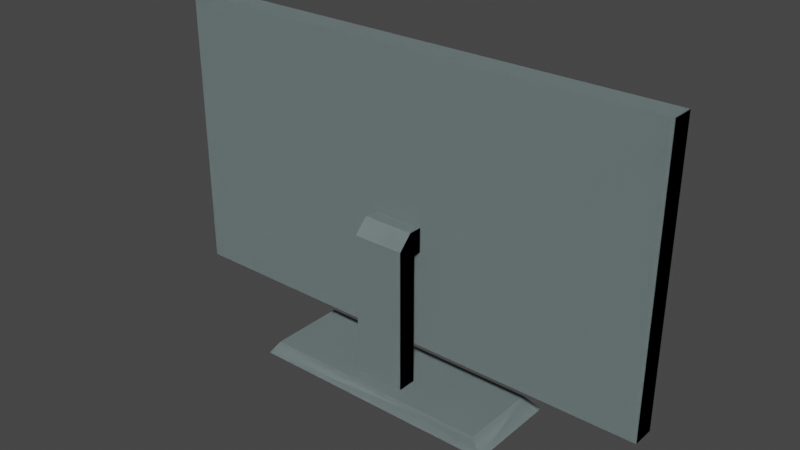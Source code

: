 # Source: tv.blend  (saved by Blender 3.4.6; exported with 4.5.12 LTS)
import bpy
from mathutils import Matrix  # noqa: F401  (used for matrix-valued properties, if any)

bpy.ops.wm.read_factory_settings(use_empty=True)
scene = bpy.context.scene
scene.name = 'Scene'

# ---- collections
col_collection = bpy.data.collections.new('Collection'); scene.collection.children.link(col_collection)

# ---- materials (node trees are filled in below, after node groups)
mat_metaldark = bpy.data.materials.new('metalDark')
mat_metaldark.use_transparent_shadow = False
mat_metaldark.diffuse_color = (0.3059, 0.3882, 0.3882, 1.0)
mat_metaldark.roughness = 1.0
mat_metal = bpy.data.materials.new('metal')
mat_metal.use_transparent_shadow = False
mat_metal.diffuse_color = (0.7406, 0.8229, 0.8396, 1.0)
mat_metal.roughness = 1.0

# ---- material node trees
mat_metaldark.use_nodes = True; mat_metaldark.node_tree.nodes.clear()
_N = mat_metaldark.node_tree.nodes; _L = mat_metaldark.node_tree.links
n0 = _N.new('ShaderNodeBsdfPrincipled'); n0.name = 'Principled BSDF'; n0.location = (0, 300)
n0.distribution = 'GGX'
n0.subsurface_method = 'RANDOM_WALK_SKIN'
n0.inputs[0].default_value = (0.3059, 0.3882, 0.3882, 1.0)
n0.inputs[2].default_value = 1.0
n0.inputs[3].default_value = 1.45
n0.inputs[13].default_value = 0.33
n0.inputs[27].default_value = (0.0, 0.0, 0.0, 1.0)
n0.inputs[28].default_value = 1.0
n1 = _N.new('ShaderNodeOutputMaterial'); n1.name = 'Material Output'; n1.location = (280, 300)
_L.new(n0.outputs[0], n1.inputs[0])
n1.is_active_output = True
mat_metal.use_nodes = True; mat_metal.node_tree.nodes.clear()
_N = mat_metal.node_tree.nodes; _L = mat_metal.node_tree.links
n0 = _N.new('ShaderNodeBsdfPrincipled'); n0.name = 'Principled BSDF'; n0.location = (0, 300)
n0.distribution = 'GGX'
n0.subsurface_method = 'RANDOM_WALK_SKIN'
n0.inputs[0].default_value = (0.7406, 0.8229, 0.8396, 1.0)
n0.inputs[2].default_value = 1.0
n0.inputs[3].default_value = 1.45
n0.inputs[13].default_value = 0.33
n0.inputs[27].default_value = (0.0, 0.0, 0.0, 1.0)
n0.inputs[28].default_value = 1.0
n1 = _N.new('ShaderNodeOutputMaterial'); n1.name = 'Material Output'; n1.location = (280, 300)
_L.new(n0.outputs[0], n1.inputs[0])
n1.is_active_output = True

# ---- world
world_world = bpy.data.worlds.new('World'); scene.world = world_world
world_world.use_nodes = True; world_world.node_tree.nodes.clear()
_N = world_world.node_tree.nodes; _L = world_world.node_tree.links
n0 = _N.new('ShaderNodeOutputWorld'); n0.name = 'World Output'; n0.location = (300, 300)
n1 = _N.new('ShaderNodeBackground'); n1.name = 'Background'; n1.location = (10, 300)
n1.inputs[0].default_value = (0.05088, 0.05088, 0.05088, 1.0)
_L.new(n1.outputs[0], n0.inputs[0])
n0.is_active_output = True
world_world.color = (0.05088, 0.05088, 0.05088)
world_world.use_sun_shadow = False
world_world.sun_shadow_jitter_overblur = 0.0

# ---- meshes
me_televisionmodern = bpy.data.meshes.new('televisionModern')
me_televisionmodern.from_pydata([(0.03478, 0.2368, 0.004041), (0.03478, 0.2368, 0.02277), (-0.03478, 0.2368, 0.004041), (-0.03478, 0.2368, 0.02277), (0.3424, 0.4548, -0.02675), (0.3424, 0.06955, -0.02675), (0.3424, 0.4548, 0.004041), (0.3424, 0.06955, 0.004041), (-0.1766, 0.0, -0.0642), (0.1766, 0.0, -0.0642), (-0.1605, 0.0214, -0.04815), (0.1605, 0.0214, -0.04815), (0.1766, 0.0, 0.0642), (0.1605, 0.0214, 0.05885), (0.334, 0.07792, -0.02675), (0.334, 0.07792, -0.0214), (-0.334, 0.07792, -0.02675), (-0.334, 0.07792, -0.0214), (-0.1766, 0.0, 0.0642), (-0.3424, 0.06955, -0.02675), (-0.3424, 0.4548, -0.02675), (-0.334, 0.4464, -0.02675), (0.334, 0.4464, -0.02675), (-0.3424, 0.06955, 0.004041), (0.03478, 0.2033, 0.004041), (-0.03478, 0.2033, 0.004041), (-0.3424, 0.4548, 0.004041), (0.334, 0.4464, -0.0214), (0.03478, 0.0214, 0.04149), (-0.03478, 0.0214, 0.04149), (0.03478, 0.2181, 0.04149), (-0.03478, 0.2181, 0.04149), (0.03478, 0.0214, 0.01474), (-0.03478, 0.0214, 0.01474), (-0.1605, 0.0214, 0.05885), (0.03478, 0.2033, 0.01474), (-0.03478, 0.2033, 0.01474), (-0.334, 0.4464, -0.0214)], [], [(1, 0, 2), (2, 3, 1), (5, 4, 6), (6, 7, 5), (9, 8, 10), (10, 11, 9), (12, 9, 11), (11, 13, 12), (15, 14, 16), (16, 17, 15), (9, 12, 18), (18, 8, 9), (16, 5, 19), (19, 20, 16), (20, 21, 16), (20, 22, 21), (5, 16, 14), (14, 4, 5), (14, 22, 4), (22, 20, 4), (24, 23, 7), (7, 6, 24), (6, 0, 24), (6, 2, 0), (23, 24, 25), (25, 26, 23), (25, 2, 26), (2, 6, 26), (20, 19, 23), (23, 26, 20), (22, 14, 15), (15, 27, 22), (29, 28, 30), (30, 31, 29), (32, 13, 11), (11, 10, 32), (10, 33, 32), (10, 29, 33), (13, 32, 28), (28, 34, 13), (28, 29, 34), (29, 10, 34), (24, 35, 36), (36, 25, 24), (10, 8, 18), (18, 34, 10), (5, 7, 23), (23, 19, 5), (24, 0, 1), (1, 35, 24), (1, 32, 35), (1, 28, 32), (1, 30, 28), (22, 27, 37), (37, 21, 22), (18, 12, 13), (13, 34, 18), (6, 4, 20), (20, 26, 6), (16, 21, 37), (37, 17, 16), (32, 33, 36), (36, 35, 32), (36, 33, 29), (29, 3, 36), (29, 31, 3), (36, 3, 2), (2, 25, 36), (31, 30, 1), (1, 3, 31), (15, 17, 37), (37, 27, 15), (1, 0, 2), (2, 3, 1), (5, 4, 6), (6, 7, 5), (9, 8, 10), (10, 11, 9), (12, 9, 11), (11, 13, 12), (15, 14, 16), (16, 17, 15), (9, 12, 18), (18, 8, 9), (16, 5, 19), (19, 20, 16), (20, 21, 16), (20, 22, 21), (5, 16, 14), (14, 4, 5), (14, 22, 4), (22, 20, 4), (24, 23, 7), (7, 6, 24), (6, 0, 24), (6, 2, 0), (23, 24, 25), (25, 26, 23), (25, 2, 26), (2, 6, 26), (20, 19, 23), (23, 26, 20), (22, 14, 15), (15, 27, 22), (29, 28, 30), (30, 31, 29), (32, 13, 11), (11, 10, 32), (10, 33, 32), (10, 29, 33), (13, 32, 28), (28, 34, 13), (28, 29, 34), (29, 10, 34), (24, 35, 36), (36, 25, 24), (10, 8, 18), (18, 34, 10), (5, 7, 23), (23, 19, 5), (24, 0, 1), (1, 35, 24), (1, 32, 35), (1, 28, 32), (1, 30, 28), (22, 27, 37), (37, 21, 22), (18, 12, 13), (13, 34, 18), (6, 4, 20), (20, 26, 6), (16, 21, 37), (37, 17, 16), (32, 33, 36), (36, 35, 32), (36, 33, 29), (29, 3, 36), (29, 31, 3), (36, 3, 2), (2, 25, 36), (31, 30, 1), (1, 3, 31)])
me_televisionmodern.polygons.foreach_set('material_index', [0, 0, 0, 0, 0, 0, 0, 0, 0, 0, 0, 0, 0, 0, 0, 0, 0, 0, 0, 0, 0, 0, 0, 0, 0, 0, 0, 0, 0, 0, 0, 0, 0, 0, 0, 0, 0, 0, 0, 0, 0, 0, 0, 0, 0, 0, 0, 0, 0, 0, 0, 0, 0, 0, 0, 0, 0, 0, 0, 0, 0, 0, 0, 0, 0, 0, 0, 0, 0, 0, 1, 1, 0, 0, 0, 0, 0, 0, 0, 0, 0, 0, 0, 0, 0, 0, 0, 0, 0, 0, 0, 0, 0, 0, 0, 0, 0, 0, 0, 0, 0, 0, 0, 0, 0, 0, 0, 0, 0, 0, 0, 0, 0, 0, 0, 0, 0, 0, 0, 0, 0, 0, 0, 0, 0, 0, 0, 0, 0, 0, 0, 0, 0, 0, 0, 0, 0, 0, 0, 0, 0, 0])
_uv = me_televisionmodern.uv_layers.new(name='UVMap')
_uv.uv.foreach_set('vector', [-1.369, 0.8963, -1.369, 0.1591, 1.369, 0.1591, 1.369, 0.1591, 1.369, 0.8963, -1.369, 0.8963, 1.053, 2.738, 1.053, 17.9, -0.1591, 17.9, -0.1591, 17.9, -0.1591, 2.738, 1.053, 2.738, -6.951, -1.517, 6.951, -1.517, 6.319, -0.4634, 6.319, -0.4634, -6.319, -0.4634, -6.951, -1.517, -2.528, -4.17, 2.528, -4.17, 1.896, -3.117, 1.896, -3.117, -2.317, -3.117, -2.528, -4.17, -13.15, -0.8425, -13.15, -1.053, 13.15, -1.053, 13.15, -1.053, 13.15, -0.8425, -13.15, -0.8425, 6.951, -2.528, 6.951, 2.528, -6.951, 2.528, -6.951, 2.528, -6.951, -2.528, 6.951, -2.528, 13.15, 3.068, -13.48, 2.738, 13.48, 2.738, 13.48, 2.738, 13.48, 17.9, 13.15, 3.068, 13.48, 17.9, 13.15, 17.57, 13.15, 3.068, 13.48, 17.9, -13.15, 17.57, 13.15, 17.57, -13.48, 2.738, 13.15, 3.068, -13.15, 3.068, -13.15, 3.068, -13.48, 17.9, -13.48, 2.738, -13.15, 3.068, -13.15, 17.57, -13.48, 17.9, -13.15, 17.57, 13.48, 17.9, -13.48, 17.9, 1.369, 8.004, -13.48, 2.738, 13.48, 2.738, 13.48, 2.738, 13.48, 17.9, 1.369, 8.004, 13.48, 17.9, 1.369, 9.323, 1.369, 8.004, 13.48, 17.9, -1.369, 9.323, 1.369, 9.323, -13.48, 2.738, 1.369, 8.004, -1.369, 8.004, -1.369, 8.004, -13.48, 17.9, -13.48, 2.738, -1.369, 8.004, -1.369, 9.323, -13.48, 17.9, -1.369, 9.323, 13.48, 17.9, -13.48, 17.9, -1.053, 17.9, -1.053, 2.738, 0.1591, 2.738, 0.1591, 2.738, 0.1591, 17.9, -1.053, 17.9, -1.053, 17.57, -1.053, 3.068, -0.8425, 3.068, -0.8425, 3.068, -0.8425, 17.57, -1.053, 17.57, -1.369, 0.8425, 1.369, 0.8425, 1.369, 8.586, 1.369, 8.586, -1.369, 8.586, -1.369, 0.8425, -1.369, 0.5804, -6.319, 2.317, -6.319, -1.896, -6.319, -1.896, 6.319, -1.896, -1.369, 0.5804, 6.319, -1.896, 1.369, 0.5804, -1.369, 0.5804, 6.319, -1.896, 1.369, 1.634, 1.369, 0.5804, -6.319, 2.317, -1.369, 0.5804, -1.369, 1.634, -1.369, 1.634, 6.319, 2.317, -6.319, 2.317, -1.369, 1.634, 1.369, 1.634, 6.319, 2.317, 1.369, 1.634, 6.319, -1.896, 6.319, 2.317, 1.369, 0.1591, 1.369, 0.5804, -1.369, 0.5804, -1.369, 0.5804, -1.369, 0.1591, 1.369, 0.1591, -1.896, -3.117, -2.528, -4.17, 2.528, -4.17, 2.528, -4.17, 2.317, -3.117, -1.896, -3.117, 13.48, -1.053, 13.48, 0.1591, -13.48, 0.1591, -13.48, 0.1591, -13.48, -1.053, 13.48, -1.053, -0.1591, 8.004, -0.1591, 9.323, -0.8963, 9.323, -0.8963, 9.323, -0.5804, 8.004, -0.1591, 8.004, -0.8963, 9.323, -0.5804, 0.8425, -0.5804, 8.004, -0.8963, 9.323, -1.634, 0.8425, -0.5804, 0.8425, -0.8963, 9.323, -1.634, 8.586, -1.634, 0.8425, 13.15, -1.053, 13.15, -0.8425, -13.15, -0.8425, -13.15, -0.8425, -13.15, -1.053, 13.15, -1.053, -6.951, -0.613, 6.951, -0.613, 6.319, 0.2554, 6.319, 0.2554, -6.319, 0.2554, -6.951, -0.613, -13.48, 0.1591, -13.48, -1.053, 13.48, -1.053, 13.48, -1.053, 13.48, 0.1591, -13.48, 0.1591, 1.053, 3.068, 1.053, 17.57, 0.8425, 17.57, 0.8425, 17.57, 0.8425, 3.068, 1.053, 3.068, -1.369, 0.8425, 1.369, 0.8425, 1.369, 8.004, 1.369, 8.004, -1.369, 8.004, -1.369, 0.8425, 0.5804, 8.004, 0.5804, 0.8425, 1.634, 0.8425, 1.634, 0.8425, 0.8963, 9.323, 0.5804, 8.004, 1.634, 0.8425, 1.634, 8.586, 0.8963, 9.323, 0.5804, 8.004, 0.8963, 9.323, 0.1591, 9.323, 0.1591, 9.323, 0.1591, 8.004, 0.5804, 8.004, -1.369, 4.916, 1.369, 4.916, 1.369, 5.958, 1.369, 5.958, -1.369, 5.958, -1.369, 4.916, -13.15, 3.068, 13.15, 3.068, 13.15, 17.57, 13.15, 17.57, -13.15, 17.57, -13.15, 3.068, -1.369, 0.8963, -1.369, 0.1591, 1.369, 0.1591, 1.369, 0.1591, 1.369, 0.8963, -1.369, 0.8963, 1.053, 2.738, 1.053, 17.9, -0.1591, 17.9, -0.1591, 17.9, -0.1591, 2.738, 1.053, 2.738, -6.951, -1.517, 6.951, -1.517, 6.319, -0.4634, 6.319, -0.4634, -6.319, -0.4634, -6.951, -1.517, -2.528, -4.17, 2.528, -4.17, 1.896, -3.117, 1.896, -3.117, -2.317, -3.117, -2.528, -4.17, -13.15, -0.8425, -13.15, -1.053, 13.15, -1.053, 13.15, -1.053, 13.15, -0.8425, -13.15, -0.8425, 6.951, -2.528, 6.951, 2.528, -6.951, 2.528, -6.951, 2.528, -6.951, -2.528, 6.951, -2.528, 13.15, 3.068, -13.48, 2.738, 13.48, 2.738, 13.48, 2.738, 13.48, 17.9, 13.15, 3.068, 13.48, 17.9, 13.15, 17.57, 13.15, 3.068, 13.48, 17.9, -13.15, 17.57, 13.15, 17.57, -13.48, 2.738, 13.15, 3.068, -13.15, 3.068, -13.15, 3.068, -13.48, 17.9, -13.48, 2.738, -13.15, 3.068, -13.15, 17.57, -13.48, 17.9, -13.15, 17.57, 13.48, 17.9, -13.48, 17.9, 1.369, 8.004, -13.48, 2.738, 13.48, 2.738, 13.48, 2.738, 13.48, 17.9, 1.369, 8.004, 13.48, 17.9, 1.369, 9.323, 1.369, 8.004, 13.48, 17.9, -1.369, 9.323, 1.369, 9.323, -13.48, 2.738, 1.369, 8.004, -1.369, 8.004, -1.369, 8.004, -13.48, 17.9, -13.48, 2.738, -1.369, 8.004, -1.369, 9.323, -13.48, 17.9, -1.369, 9.323, 13.48, 17.9, -13.48, 17.9, -1.053, 17.9, -1.053, 2.738, 0.1591, 2.738, 0.1591, 2.738, 0.1591, 17.9, -1.053, 17.9, -1.053, 17.57, -1.053, 3.068, -0.8425, 3.068, -0.8425, 3.068, -0.8425, 17.57, -1.053, 17.57, -1.369, 0.8425, 1.369, 0.8425, 1.369, 8.586, 1.369, 8.586, -1.369, 8.586, -1.369, 0.8425, -1.369, 0.5804, -6.319, 2.317, -6.319, -1.896, -6.319, -1.896, 6.319, -1.896, -1.369, 0.5804, 6.319, -1.896, 1.369, 0.5804, -1.369, 0.5804, 6.319, -1.896, 1.369, 1.634, 1.369, 0.5804, -6.319, 2.317, -1.369, 0.5804, -1.369, 1.634, -1.369, 1.634, 6.319, 2.317, -6.319, 2.317, -1.369, 1.634, 1.369, 1.634, 6.319, 2.317, 1.369, 1.634, 6.319, -1.896, 6.319, 2.317, 1.369, 0.1591, 1.369, 0.5804, -1.369, 0.5804, -1.369, 0.5804, -1.369, 0.1591, 1.369, 0.1591, -1.896, -3.117, -2.528, -4.17, 2.528, -4.17, 2.528, -4.17, 2.317, -3.117, -1.896, -3.117, 13.48, -1.053, 13.48, 0.1591, -13.48, 0.1591, -13.48, 0.1591, -13.48, -1.053, 13.48, -1.053, -0.1591, 8.004, -0.1591, 9.323, -0.8963, 9.323, -0.8963, 9.323, -0.5804, 8.004, -0.1591, 8.004, -0.8963, 9.323, -0.5804, 0.8425, -0.5804, 8.004, -0.8963, 9.323, -1.634, 0.8425, -0.5804, 0.8425, -0.8963, 9.323, -1.634, 8.586, -1.634, 0.8425, 13.15, -1.053, 13.15, -0.8425, -13.15, -0.8425, -13.15, -0.8425, -13.15, -1.053, 13.15, -1.053, -6.951, -0.613, 6.951, -0.613, 6.319, 0.2554, 6.319, 0.2554, -6.319, 0.2554, -6.951, -0.613, -13.48, 0.1591, -13.48, -1.053, 13.48, -1.053, 13.48, -1.053, 13.48, 0.1591, -13.48, 0.1591, 1.053, 3.068, 1.053, 17.57, 0.8425, 17.57, 0.8425, 17.57, 0.8425, 3.068, 1.053, 3.068, -1.369, 0.8425, 1.369, 0.8425, 1.369, 8.004, 1.369, 8.004, -1.369, 8.004, -1.369, 0.8425, 0.5804, 8.004, 0.5804, 0.8425, 1.634, 0.8425, 1.634, 0.8425, 0.8963, 9.323, 0.5804, 8.004, 1.634, 0.8425, 1.634, 8.586, 0.8963, 9.323, 0.5804, 8.004, 0.8963, 9.323, 0.1591, 9.323, 0.1591, 9.323, 0.1591, 8.004, 0.5804, 8.004, -1.369, 4.916, 1.369, 4.916, 1.369, 5.958, 1.369, 5.958, -1.369, 5.958, -1.369, 4.916])
me_televisionmodern.materials.append(mat_metaldark)
me_televisionmodern.materials.append(mat_metal)
me_televisionmodern.update()
me_televisionmodern.normals_split_custom_set([tuple(v) for v in zip(*[iter([0.0, 1.0, 0.0, 0.0, 1.0, 0.0, 0.0, 1.0, 0.0, 0.0, 1.0, 0.0, 0.0, 1.0, 0.0, 0.0, 1.0, 0.0, 1.0, 0.0, 0.0, 1.0, 0.0, 0.0, 1.0, 0.0, 0.0, 1.0, 0.0, 0.0, 1.0, 0.0, 0.0, 1.0, 0.0, 0.0, 0.0, 0.6, -0.8, 0.0, 0.6, -0.8, 0.0, 0.6, -0.8, 0.0, 0.6, -0.8, 0.0, 0.6, -0.8, 0.0, 0.6, -0.8, 0.8, 0.6, 0.0, 0.8, 0.6, 0.0, 0.8, 0.6, 0.0, 0.8, 0.6, 0.0, 0.8, 0.6, 0.0, 0.8, 0.6, 0.0, 0.0, 1.0, 0.0, 0.0, 1.0, 0.0, 0.0, 1.0, 0.0, 0.0, 1.0, 0.0, 0.0, 1.0, 0.0, 0.0, 1.0, 0.0, 0.0, -1.0, 0.0, 0.0, -1.0, 0.0, 0.0, -1.0, 0.0, 0.0, -1.0, 0.0, 0.0, -1.0, 0.0, 0.0, -1.0, 0.0, 0.0, 0.0, -1.0, 0.0, 0.0, -1.0, 0.0, 0.0, -1.0, -5.781e-07, 0.0, -1.0, -5.781e-07, 0.0, -1.0, -5.781e-07, 0.0, -1.0, 0.0, 0.0, -1.0, 0.0, 0.0, -1.0, 0.0, 0.0, -1.0, 0.0, 0.0, -1.0, 0.0, 0.0, -1.0, 0.0, 0.0, -1.0, 0.0, 0.0, -1.0, 0.0, 0.0, -1.0, 0.0, 0.0, -1.0, 5.781e-07, 0.0, -1.0, 5.781e-07, 0.0, -1.0, 5.781e-07, 0.0, -1.0, -2.077e-07, 0.0, -1.0, -2.077e-07, 0.0, -1.0, -2.077e-07, 0.0, -1.0, 0.0, 0.0, -1.0, 0.0, 0.0, -1.0, 0.0, 0.0, -1.0, 0.0, 0.0, 1.0, 0.0, 0.0, 1.0, 0.0, 0.0, 1.0, -1.965e-09, 0.0, 1.0, -1.965e-09, 0.0, 1.0, -1.965e-09, 0.0, 1.0, 1.412e-08, 0.0, 1.0, 1.412e-08, 0.0, 1.0, 1.412e-08, 0.0, 1.0, 0.0, 0.0, 1.0, 0.0, 0.0, 1.0, 0.0, 0.0, 1.0, 0.0, 0.0, 1.0, 0.0, 0.0, 1.0, 0.0, 0.0, 1.0, 1.965e-09, 0.0, 1.0, 1.965e-09, 0.0, 1.0, 1.965e-09, 0.0, 1.0, -1.13e-08, 0.0, 1.0, -1.13e-08, 0.0, 1.0, -1.13e-08, 0.0, 1.0, 0.0, 0.0, 1.0, 0.0, 0.0, 1.0, 0.0, 0.0, 1.0, -1.0, 0.0, 0.0, -1.0, 0.0, 0.0, -1.0, 0.0, 0.0, -1.0, 0.0, 0.0, -1.0, 0.0, 0.0, -1.0, 0.0, 0.0, -1.0, 0.0, 0.0, -1.0, 0.0, 0.0, -1.0, 0.0, 0.0, -1.0, 0.0, 0.0, -1.0, 0.0, 0.0, -1.0, 0.0, 0.0, 0.0, 0.0, 1.0, 0.0, 0.0, 1.0, 0.0, 0.0, 1.0, 0.0, 0.0, 1.0, 0.0, 0.0, 1.0, 0.0, 0.0, 1.0, 0.0, 1.0, 0.0, 0.0, 1.0, 0.0, 0.0, 1.0, 0.0, 0.0, 1.0, 0.0, 0.0, 1.0, 0.0, 0.0, 1.0, 0.0, 0.0, 1.0, 0.0, 0.0, 1.0, 0.0, 0.0, 1.0, 0.0, 0.0, 1.0, 0.0, 0.0, 1.0, 0.0, 0.0, 1.0, 0.0, 0.0, 1.0, 0.0, 0.0, 1.0, 0.0, 0.0, 1.0, 0.0, 0.0, 1.0, 1.671e-07, 0.0, 1.0, 1.671e-07, 0.0, 1.0, 1.671e-07, 0.0, 1.0, 0.0, 0.0, 1.0, 0.0, 0.0, 1.0, 0.0, 0.0, 1.0, 0.0, 0.0, 1.0, 0.0, 0.0, 1.0, 0.0, 0.0, -1.0, 0.0, 0.0, -1.0, 0.0, 0.0, -1.0, 0.0, 0.0, -1.0, 0.0, 0.0, -1.0, 0.0, 0.0, -1.0, 0.0, -0.8, 0.6, 0.0, -0.8, 0.6, 0.0, -0.8, 0.6, 0.0, -0.8, 0.6, 0.0, -0.8, 0.6, 0.0, -0.8, 0.6, 0.0, 0.0, -1.0, 0.0, 0.0, -1.0, 0.0, 0.0, -1.0, 0.0, 0.0, -1.0, 0.0, 0.0, -1.0, 0.0, 0.0, -1.0, 0.0, 1.0, 0.0, 0.0, 1.0, 0.0, 0.0, 1.0, 0.0, 0.0, 1.0, 1.624e-07, 0.0, 1.0, 1.624e-07, 0.0, 1.0, 1.624e-07, 0.0, 1.0, 0.0, 0.0, 1.0, 0.0, 0.0, 1.0, 0.0, 0.0, 1.0, -2.02e-08, 0.0, 1.0, -2.02e-08, 0.0, 1.0, -2.02e-08, 0.0, 1.0, 0.0, 0.0, 1.0, 0.0, 0.0, 1.0, 0.0, 0.0, 0.0, -1.0, 0.0, 0.0, -1.0, 0.0, 0.0, -1.0, 0.0, 0.0, -1.0, 0.0, 0.0, -1.0, 0.0, 0.0, -1.0, 0.0, 0.0, 0.2425, 0.9701, 0.0, 0.2425, 0.9701, 0.0, 0.2425, 0.9701, 0.0, 0.2425, 0.9701, 0.0, 0.2425, 0.9701, 0.0, 0.2425, 0.9701, 0.0, 1.0, 0.0, 0.0, 1.0, 0.0, 0.0, 1.0, 0.0, 0.0, 1.0, 0.0, 0.0, 1.0, 0.0, 0.0, 1.0, 0.0, 1.0, 0.0, 0.0, 1.0, 0.0, 0.0, 1.0, 0.0, 0.0, 1.0, 0.0, 0.0, 1.0, 0.0, 0.0, 1.0, 0.0, 0.0, 0.0, 0.0, -1.0, 0.0, 0.0, -1.0, 0.0, 0.0, -1.0, 0.0, 0.0, -1.0, 0.0, 0.0, -1.0, 0.0, 0.0, -1.0, -1.0, 0.0, 0.0, -1.0, 0.0, 0.0, -1.0, 0.0, 0.0, -1.0, -2.471e-08, 0.0, -1.0, -2.471e-08, 0.0, -1.0, -2.471e-08, 0.0, -1.0, 0.0, 0.0, -1.0, 0.0, 0.0, -1.0, 0.0, 0.0, -1.0, 0.0, 0.0, -1.0, 0.0, 0.0, -1.0, 0.0, 0.0, -1.0, 0.0, 0.0, -1.0, 0.0, 0.0, -1.0, 0.0, 0.0, 0.0, 0.7071, 0.7071, 0.0, 0.7071, 0.7071, 0.0, 0.7071, 0.7071, 0.0, 0.7071, 0.7071, 0.0, 0.7071, 0.7071, 0.0, 0.7071, 0.7071, 0.0, 0.0, -1.0, 0.0, 0.0, -1.0, 0.0, 0.0, -1.0, 0.0, 0.0, -1.0, 0.0, 0.0, -1.0, 0.0, 0.0, -1.0, 0.0, 1.0, 0.0, 0.0, 1.0, 0.0, 0.0, 1.0, 0.0, 0.0, 1.0, 0.0, 0.0, 1.0, 0.0, 0.0, 1.0, 0.0, 1.0, 0.0, 0.0, 1.0, 0.0, 0.0, 1.0, 0.0, 0.0, 1.0, 0.0, 0.0, 1.0, 0.0, 0.0, 1.0, 0.0, 0.0, 0.0, 0.6, -0.8, 0.0, 0.6, -0.8, 0.0, 0.6, -0.8, 0.0, 0.6, -0.8, 0.0, 0.6, -0.8, 0.0, 0.6, -0.8, 0.8, 0.6, 0.0, 0.8, 0.6, 0.0, 0.8, 0.6, 0.0, 0.8, 0.6, 0.0, 0.8, 0.6, 0.0, 0.8, 0.6, 0.0, 0.0, 1.0, 0.0, 0.0, 1.0, 0.0, 0.0, 1.0, 0.0, 0.0, 1.0, 0.0, 0.0, 1.0, 0.0, 0.0, 1.0, 0.0, 0.0, -1.0, 0.0, 0.0, -1.0, 0.0, 0.0, -1.0, 0.0, 0.0, -1.0, 0.0, 0.0, -1.0, 0.0, 0.0, -1.0, 0.0, 0.0, 0.0, -1.0, 0.0, 0.0, -1.0, 0.0, 0.0, -1.0, -5.781e-07, 0.0, -1.0, -5.781e-07, 0.0, -1.0, -5.781e-07, 0.0, -1.0, 0.0, 0.0, -1.0, 0.0, 0.0, -1.0, 0.0, 0.0, -1.0, 0.0, 0.0, -1.0, 0.0, 0.0, -1.0, 0.0, 0.0, -1.0, 0.0, 0.0, -1.0, 0.0, 0.0, -1.0, 0.0, 0.0, -1.0, 5.781e-07, 0.0, -1.0, 5.781e-07, 0.0, -1.0, 5.781e-07, 0.0, -1.0, -2.077e-07, 0.0, -1.0, -2.077e-07, 0.0, -1.0, -2.077e-07, 0.0, -1.0, 0.0, 0.0, -1.0, 0.0, 0.0, -1.0, 0.0, 0.0, -1.0, 0.0, 0.0, 1.0, 0.0, 0.0, 1.0, 0.0, 0.0, 1.0, -1.965e-09, 0.0, 1.0, -1.965e-09, 0.0, 1.0, -1.965e-09, 0.0, 1.0, 1.412e-08, 0.0, 1.0, 1.412e-08, 0.0, 1.0, 1.412e-08, 0.0, 1.0, 0.0, 0.0, 1.0, 0.0, 0.0, 1.0, 0.0, 0.0, 1.0, 0.0, 0.0, 1.0, 0.0, 0.0, 1.0, 0.0, 0.0, 1.0, 1.965e-09, 0.0, 1.0, 1.965e-09, 0.0, 1.0, 1.965e-09, 0.0, 1.0, -1.13e-08, 0.0, 1.0, -1.13e-08, 0.0, 1.0, -1.13e-08, 0.0, 1.0, 0.0, 0.0, 1.0, 0.0, 0.0, 1.0, 0.0, 0.0, 1.0, -1.0, 0.0, 0.0, -1.0, 0.0, 0.0, -1.0, 0.0, 0.0, -1.0, 0.0, 0.0, -1.0, 0.0, 0.0, -1.0, 0.0, 0.0, -1.0, 0.0, 0.0, -1.0, 0.0, 0.0, -1.0, 0.0, 0.0, -1.0, 0.0, 0.0, -1.0, 0.0, 0.0, -1.0, 0.0, 0.0, 0.0, 0.0, 1.0, 0.0, 0.0, 1.0, 0.0, 0.0, 1.0, 0.0, 0.0, 1.0, 0.0, 0.0, 1.0, 0.0, 0.0, 1.0, 0.0, 1.0, 0.0, 0.0, 1.0, 0.0, 0.0, 1.0, 0.0, 0.0, 1.0, 0.0, 0.0, 1.0, 0.0, 0.0, 1.0, 0.0, 0.0, 1.0, 0.0, 0.0, 1.0, 0.0, 0.0, 1.0, 0.0, 0.0, 1.0, 0.0, 0.0, 1.0, 0.0, 0.0, 1.0, 0.0, 0.0, 1.0, 0.0, 0.0, 1.0, 0.0, 0.0, 1.0, 0.0, 0.0, 1.0, 1.671e-07, 0.0, 1.0, 1.671e-07, 0.0, 1.0, 1.671e-07, 0.0, 1.0, 0.0, 0.0, 1.0, 0.0, 0.0, 1.0, 0.0, 0.0, 1.0, 0.0, 0.0, 1.0, 0.0, 0.0, 1.0, 0.0, 0.0, -1.0, 0.0, 0.0, -1.0, 0.0, 0.0, -1.0, 0.0, 0.0, -1.0, 0.0, 0.0, -1.0, 0.0, 0.0, -1.0, 0.0, -0.8, 0.6, 0.0, -0.8, 0.6, 0.0, -0.8, 0.6, 0.0, -0.8, 0.6, 0.0, -0.8, 0.6, 0.0, -0.8, 0.6, 0.0, 0.0, -1.0, 0.0, 0.0, -1.0, 0.0, 0.0, -1.0, 0.0, 0.0, -1.0, 0.0, 0.0, -1.0, 0.0, 0.0, -1.0, 0.0, 1.0, 0.0, 0.0, 1.0, 0.0, 0.0, 1.0, 0.0, 0.0, 1.0, 1.624e-07, 0.0, 1.0, 1.624e-07, 0.0, 1.0, 1.624e-07, 0.0, 1.0, 0.0, 0.0, 1.0, 0.0, 0.0, 1.0, 0.0, 0.0, 1.0, -2.02e-08, 0.0, 1.0, -2.02e-08, 0.0, 1.0, -2.02e-08, 0.0, 1.0, 0.0, 0.0, 1.0, 0.0, 0.0, 1.0, 0.0, 0.0, 0.0, -1.0, 0.0, 0.0, -1.0, 0.0, 0.0, -1.0, 0.0, 0.0, -1.0, 0.0, 0.0, -1.0, 0.0, 0.0, -1.0, 0.0, 0.0, 0.2425, 0.9701, 0.0, 0.2425, 0.9701, 0.0, 0.2425, 0.9701, 0.0, 0.2425, 0.9701, 0.0, 0.2425, 0.9701, 0.0, 0.2425, 0.9701, 0.0, 1.0, 0.0, 0.0, 1.0, 0.0, 0.0, 1.0, 0.0, 0.0, 1.0, 0.0, 0.0, 1.0, 0.0, 0.0, 1.0, 0.0, 1.0, 0.0, 0.0, 1.0, 0.0, 0.0, 1.0, 0.0, 0.0, 1.0, 0.0, 0.0, 1.0, 0.0, 0.0, 1.0, 0.0, 0.0, 0.0, 0.0, -1.0, 0.0, 0.0, -1.0, 0.0, 0.0, -1.0, 0.0, 0.0, -1.0, 0.0, 0.0, -1.0, 0.0, 0.0, -1.0, -1.0, 0.0, 0.0, -1.0, 0.0, 0.0, -1.0, 0.0, 0.0, -1.0, -2.471e-08, 0.0, -1.0, -2.471e-08, 0.0, -1.0, -2.471e-08, 0.0, -1.0, 0.0, 0.0, -1.0, 0.0, 0.0, -1.0, 0.0, 0.0, -1.0, 0.0, 0.0, -1.0, 0.0, 0.0, -1.0, 0.0, 0.0, -1.0, 0.0, 0.0, -1.0, 0.0, 0.0, -1.0, 0.0, 0.0, 0.0, 0.7071, 0.7071, 0.0, 0.7071, 0.7071, 0.0, 0.7071, 0.7071, 0.0, 0.7071, 0.7071, 0.0, 0.7071, 0.7071, 0.0, 0.7071, 0.7071])] * 3)])
me_televisionmodern_001 = bpy.data.meshes.new('televisionModern.001')
me_televisionmodern_001.from_pydata([(0.334, 0.07792, -0.0214), (-0.334, 0.07792, -0.0214), (0.334, 0.4464, -0.0214), (-0.334, 0.4464, -0.0214)], [], [(0, 1, 3), (3, 2, 0)])
me_televisionmodern_001.polygons.foreach_set('material_index', [1, 1])
_uv = me_televisionmodern_001.uv_layers.new(name='UVMap')
_uv.uv.foreach_set('vector', [7.427e-05, 0.9999, 7.427e-05, 7.427e-05, 0.5515, 7.427e-05, 0.5515, 7.427e-05, 0.5515, 0.9999, 7.427e-05, 0.9999])
me_televisionmodern_001.materials.append(mat_metaldark)
me_televisionmodern_001.materials.append(mat_metal)
me_televisionmodern_001.update()
me_televisionmodern_001.normals_split_custom_set([tuple(v) for v in zip(*[iter([0.0, 0.0, -1.0, 0.0, 0.0, -1.0, 0.0, 0.0, -1.0, 0.0, 0.0, -1.0, 0.0, 0.0, -1.0, 0.0, 0.0, -1.0])] * 3)])

# ---- objects
ob_televisionmodern = bpy.data.objects.new('televisionModern', me_televisionmodern)
ob_televisionmodern_001 = bpy.data.objects.new('televisionModern.001', me_televisionmodern_001)

# ---- transforms, parenting, visibility, modifiers, constraints
ob_televisionmodern.location = (0.0, 0.0, 0.0)
ob_televisionmodern.rotation_euler = (1.571, -0.0, 0.0)
ob_televisionmodern_001.location = (0.0, 0.0, 0.0)
ob_televisionmodern_001.rotation_euler = (1.571, -0.0, 0.0)

# ---- collection membership
col_collection.objects.link(ob_televisionmodern)
col_collection.objects.link(ob_televisionmodern_001)

# ---- scene / render settings (as saved in the file)
scene.frame_start = 1; scene.frame_end = 250; scene.frame_set(1)
scene.render.engine = 'BLENDER_EEVEE_NEXT'
scene.cycles.sampling_pattern = 'TABULATED_SOBOL'
scene.cycles.use_light_tree = False
scene.view_settings.view_transform = 'Filmic'
bpy.context.view_layer.update()

# ---- added for rendering (the .blend has no active camera and no usable light): camera, sun
cam_auto = bpy.data.cameras.new('AutoCamera')
cam_auto.lens = 50.0
cam_auto.sensor_width = 36.0
cam_auto.clip_end = 1000.0
ob_auto_camera = bpy.data.objects.new('AutoCamera', cam_auto)
scene.collection.objects.link(ob_auto_camera)
ob_auto_camera.location = (0.769793, -0.923752, 0.84321)
ob_auto_camera.rotation_euler = (1.09748, -7.21219e-08, 0.694738)
scene.camera = ob_auto_camera
light_auto_sun = bpy.data.lights.new('AutoSun', 'SUN')
light_auto_sun.energy = 3.0
light_auto_sun.angle = 0.0523599
ob_auto_sun = bpy.data.objects.new('AutoSun', light_auto_sun)
scene.collection.objects.link(ob_auto_sun)
ob_auto_sun.rotation_euler = (0.872665, 0.174533, 0.523599)
bpy.context.view_layer.update()
